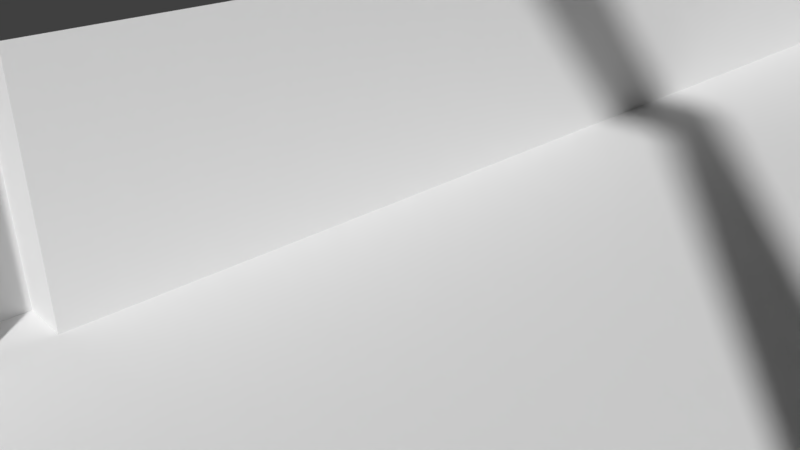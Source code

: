# Source: carretera.blend  (saved by Blender 2.78.0; exported with 4.5.12 LTS)
import bpy
from mathutils import Matrix  # noqa: F401  (used for matrix-valued properties, if any)

bpy.ops.wm.read_factory_settings(use_empty=True)
scene = bpy.context.scene
scene.name = 'Scene'

# ---- collections
col_collection_1 = bpy.data.collections.new('Collection 1'); scene.collection.children.link(col_collection_1)

# ---- materials (node trees are filled in below, after node groups)
mat_material_002 = bpy.data.materials.new('Material.002')
mat_material_002.alpha_threshold = 0.0
mat_material_002.use_transparent_shadow = False
mat_material_002.roughness = 0.5

# ---- material node trees

# ---- world
world_world = bpy.data.worlds.new('World'); scene.world = world_world
world_world.color = (0.05088, 0.05088, 0.05088)
world_world.use_sun_shadow = False
world_world.sun_shadow_jitter_overblur = 0.0
world_world.cycles.sampling_method = 'MANUAL'

# ---- cameras
cam_camera = bpy.data.cameras.new('Camera')
cam_camera.clip_end = 100.0
cam_camera.lens = 35.0
cam_camera.sensor_width = 32.0
cam_camera.sensor_height = 18.0
cam_camera.ortho_scale = 7.314
cam_camera.dof.focus_distance = 0.0
cam_camera.dof.aperture_fstop = 128.0

# ---- meshes
me_plane = bpy.data.meshes.new('Plane')
me_plane.from_pydata([(-29.58, 15.43, -1.665), (-21.43, 15.43, -1.665), (-29.58, 23.58, -1.665), (-21.43, 23.58, -1.665), (-25.51, 15.43, -1.665), (-25.51, 23.58, -1.665), (-30.42, 9.056, -1.665), (-22.28, 9.056, -1.665), (-26.35, 9.056, -1.665), (-32.89, -3.693, -1.665), (-24.74, -3.693, -1.665), (-28.82, -3.693, -1.665), (-31.23, -11.89, -1.665), (-23.09, -11.89, -1.665), (-27.16, -11.89, -1.665), (-33.4, -18.25, -1.665), (-25.83, -22.18, -1.665), (-29.9, -20.27, -1.665), (-35.65, -23.04, -1.665), (-28.08, -26.97, -1.665), (-32.15, -25.06, -1.665), (-36.97, -28.56, -1.665), (-30.48, -32.45, -1.665), (-34.01, -30.42, -1.665), (-38.7, -35.29, -1.665), (-31.21, -36.39, -1.665), (-35.25, -35.87, -1.665), (-35.57, -45.13, -1.665), (-29.81, -40.21, -1.665), (-32.86, -42.92, -1.665), (-29.17, -49.85, -1.665), (-23.41, -44.93, -1.665), (-26.46, -47.63, -1.665), (-19.15, -53.04, -1.665), (-13.39, -48.12, -1.665), (-16.44, -50.83, -1.665), (-4.946, -53.48, -1.665), (-9.865, -47.73, -1.665), (-7.163, -50.78, -1.665), (4.059, -53.48, -1.665), (-0.8596, -47.73, -1.665), (1.842, -50.78, -1.665), (11.89, -53.48, -1.665), (6.971, -47.73, -1.665), (9.673, -50.78, -1.665), (18.24, -48.54, -1.665), (9.593, -45.76, -1.665), (14.8, -47.91, -1.665), (19.86, -41.89, -1.665), (11.38, -40.67, -1.665), (15.24, -41.25, -1.665), (24.79, -36.37, -1.665), (17.92, -33.2, -1.665), (21.65, -34.84, -1.665), (30.27, -30.7, -1.665), (23.4, -27.53, -1.665), (27.13, -29.17, -1.665), (31.16, -21.67, -1.665), (23.7, -22.96, -1.665), (27.7, -22.2, -1.665), (30.94, 34.71, -1.665), (23.95, 31.8, -1.665), (27.68, 33.44, -1.665), (28.98, 43.91, -1.665), (21.99, 41.0, -1.665), (25.72, 42.64, -1.665), (24.08, 56.25, -1.665), (17.1, 53.34, -1.665), (20.83, 54.97, -1.665), (14.51, 66.58, -1.665), (9.914, 60.56, -1.665), (12.33, 63.84, -1.665), (4.528, 69.71, -1.665), (-0.06967, 63.69, -1.665), (2.346, 66.97, -1.665), (-5.734, 69.93, -1.665), (-1.724, 63.51, -1.665), (-3.944, 66.93, -1.665), (-18.07, 69.93, -1.665), (-14.06, 63.51, -1.665), (-16.28, 66.93, -1.665), (-22.91, 65.33, -1.665), (-16.61, 61.14, -1.665), (-20.04, 63.33, -1.665), (-27.22, 58.28, -1.665), (-20.91, 54.09, -1.665), (-24.35, 56.29, -1.665), (-28.63, 48.49, -1.665), (-21.06, 48.34, -1.665), (-25.14, 48.35, -1.665), (-21.43, 15.43, 0.6846), (-29.58, 15.43, 0.6846), (-29.58, 23.58, 0.6846), (-21.43, 23.58, 0.6846), (-30.42, 9.056, 0.6846), (-22.28, 9.056, 0.6846), (-32.89, -3.693, 0.6846), (-24.74, -3.693, 0.6846), (-31.23, -11.89, 0.6846), (-23.09, -11.89, 0.6846), (-33.4, -18.25, 0.6846), (-25.83, -22.18, 0.6846), (-35.65, -23.04, 0.6846), (-28.08, -26.97, 0.6846), (-36.97, -28.56, 0.6846), (-30.48, -32.45, 0.6846), (-38.7, -35.29, 0.6846), (-31.21, -36.39, 0.6846), (-35.57, -45.13, 0.6846), (-29.81, -40.21, 0.6846), (-29.17, -49.85, 0.6846), (-23.41, -44.93, 0.6846), (-19.15, -53.04, 0.6846), (-13.39, -48.12, 0.6846), (-4.946, -53.48, 0.6846), (-9.865, -47.73, 0.6846), (4.059, -53.48, 0.6846), (-0.8596, -47.73, 0.6846), (11.89, -53.48, 0.6846), (6.971, -47.73, 0.6846), (18.24, -48.54, 0.6846), (9.593, -45.76, 0.6846), (19.86, -41.89, 0.6846), (11.38, -40.67, 0.6846), (24.79, -36.37, 0.6846), (17.92, -33.2, 0.6846), (30.27, -30.7, 0.6846), (23.4, -27.53, 0.6846), (31.16, -21.67, 0.6846), (23.7, -22.96, 0.6846), (30.94, 34.71, 0.6846), (23.95, 31.8, 0.6846), (28.98, 43.91, 0.6846), (21.99, 41.0, 0.6846), (24.08, 56.25, 0.6846), (17.1, 53.34, 0.6846), (14.51, 66.58, 0.6846), (9.914, 60.56, 0.6846), (4.528, 69.71, 0.6846), (-0.06967, 63.69, 0.6846), (-5.734, 69.93, 0.6846), (-1.724, 63.51, 0.6846), (-18.07, 69.93, 0.6846), (-14.06, 63.51, 0.6846), (-22.91, 65.33, 0.6846), (-16.61, 61.14, 0.6846), (-27.22, 58.28, 0.6846), (-20.91, 54.09, 0.6846), (-28.63, 48.49, 0.6846), (-21.06, 48.34, 0.6846), (27.69, -1.548, -1.665), (31.08, -1.548, -1.665), (23.79, -1.548, -1.665), (31.08, -1.548, 0.6846), (23.79, -1.548, 0.6846), (27.69, -2.212, -1.665), (23.79, -2.212, -1.665), (23.79, -2.212, 0.6846), (31.08, -2.212, -1.665), (31.08, -2.212, 0.6846), (23.29, -1.548, -1.665), (23.29, -1.548, 0.6846), (23.29, -2.212, -1.665), (23.29, -2.212, 0.6846), (31.53, -2.212, -1.665), (31.53, -1.548, -1.665), (31.53, -2.212, 0.6846), (31.53, -1.548, 0.6846), (31.08, -2.212, 0.6846), (31.08, -1.548, 0.6846), (23.79, -1.548, 0.6846), (23.79, -2.212, 0.6846), (23.29, -1.548, 0.6846), (23.29, -2.212, 0.6846), (31.53, -2.212, 0.6846), (31.53, -1.548, 0.6846), (31.08, -2.212, 6.832), (31.08, -1.548, 6.832), (23.79, -1.548, 6.832), (23.79, -2.212, 6.832), (23.29, -1.548, 6.832), (23.29, -2.212, 6.832), (31.53, -2.212, 6.832), (31.53, -1.548, 6.832), (31.08, -2.212, 7.472), (31.08, -1.548, 7.472), (23.79, -1.548, 7.472), (23.79, -2.212, 7.472), (23.29, -1.548, 7.472), (23.29, -2.212, 7.472), (31.53, -2.212, 7.472), (31.53, -1.548, 7.472)], [], [(4, 1, 3, 5), (0, 4, 5, 2), (4, 0, 6, 8), (1, 4, 8, 7), (8, 6, 9, 11), (7, 8, 11, 10), (11, 9, 12, 14), (10, 11, 14, 13), (14, 12, 15, 17), (13, 14, 17, 16), (17, 15, 18, 20), (16, 17, 20, 19), (20, 18, 21, 23), (19, 20, 23, 22), (23, 21, 24, 26), (22, 23, 26, 25), (26, 24, 27, 29), (25, 26, 29, 28), (29, 27, 30, 32), (28, 29, 32, 31), (32, 30, 33, 35), (31, 32, 35, 34), (35, 33, 36, 38), (34, 35, 38, 37), (38, 36, 39, 41), (37, 38, 41, 40), (41, 39, 42, 44), (40, 41, 44, 43), (44, 42, 45, 47), (43, 44, 47, 46), (47, 45, 48, 50), (46, 47, 50, 49), (50, 48, 51, 53), (49, 50, 53, 52), (53, 51, 54, 56), (52, 53, 56, 55), (56, 54, 57, 59), (55, 56, 59, 58), (150, 151, 60, 62), (152, 150, 62, 61), (62, 60, 63, 65), (61, 62, 65, 64), (65, 63, 66, 68), (64, 65, 68, 67), (68, 66, 69, 71), (67, 68, 71, 70), (71, 69, 72, 74), (70, 71, 74, 73), (74, 72, 75, 77), (73, 74, 77, 76), (77, 75, 78, 80), (76, 77, 80, 79), (80, 78, 81, 83), (79, 80, 83, 82), (83, 81, 84, 86), (82, 83, 86, 85), (86, 84, 87, 89), (85, 86, 89, 88), (89, 87, 2, 5), (88, 89, 5, 3), (3, 1, 90, 93), (46, 49, 123, 121), (33, 30, 110, 112), (31, 34, 113, 111), (18, 15, 100, 102), (81, 78, 142, 144), (16, 19, 103, 101), (79, 82, 145, 143), (66, 63, 132, 134), (64, 67, 135, 133), (51, 48, 122, 124), (49, 52, 125, 123), (36, 33, 112, 114), (34, 37, 115, 113), (21, 18, 102, 104), (84, 81, 144, 146), (19, 22, 105, 103), (82, 85, 147, 145), (6, 0, 91, 94), (69, 66, 134, 136), (1, 7, 95, 90), (67, 70, 137, 135), (54, 51, 124, 126), (52, 55, 127, 125), (39, 36, 114, 116), (37, 40, 117, 115), (24, 21, 104, 106), (87, 84, 146, 148), (22, 25, 107, 105), (85, 88, 149, 147), (9, 6, 94, 96), (72, 69, 136, 138), (7, 10, 97, 95), (70, 73, 139, 137), (57, 54, 126, 128), (55, 58, 129, 127), (42, 39, 116, 118), (40, 43, 119, 117), (27, 24, 106, 108), (88, 3, 93, 149), (25, 28, 109, 107), (12, 9, 96, 98), (75, 72, 138, 140), (2, 87, 148, 92), (10, 13, 99, 97), (73, 76, 141, 139), (158, 57, 128, 159), (152, 61, 131, 154), (45, 42, 118, 120), (43, 46, 121, 119), (30, 27, 108, 110), (28, 31, 111, 109), (15, 12, 98, 100), (78, 75, 140, 142), (13, 16, 101, 99), (76, 79, 143, 141), (0, 2, 92, 91), (63, 60, 130, 132), (61, 64, 133, 131), (48, 45, 120, 122), (157, 163, 173, 171), (60, 151, 153, 130), (156, 155, 150, 152), (155, 158, 151, 150), (59, 57, 158, 155), (58, 59, 155, 156), (58, 156, 157, 129), (153, 151, 165, 167), (162, 160, 161, 163), (152, 154, 161, 160), (157, 156, 162, 163), (156, 152, 160, 162), (165, 164, 166, 167), (158, 159, 166, 164), (154, 157, 171, 170), (151, 158, 164, 165), (175, 174, 182, 183), (174, 168, 176, 182), (153, 167, 175, 169), (163, 161, 172, 173), (167, 166, 174, 175), (159, 153, 169, 168), (161, 154, 170, 172), (166, 159, 168, 174), (176, 177, 178, 179), (181, 180, 188, 189), (171, 173, 181, 179), (170, 171, 179, 178), (169, 175, 183, 177), (172, 170, 178, 180), (173, 172, 180, 181), (168, 169, 177, 176), (186, 187, 189, 188), (184, 185, 191, 190), (182, 176, 184, 190), (183, 182, 190, 191), (179, 181, 189, 187), (177, 183, 191, 185), (180, 178, 186, 188), (185, 184, 187, 186), (184, 176, 179, 187), (177, 185, 186, 178)])
_uv = me_plane.uv_layers.new(name='UVMap')
_uv.uv.foreach_set('vector', [0.702, 0.4609, 0.6554, 0.457, 0.6666, 0.3922, 0.7132, 0.396, 0.7487, 0.4648, 0.702, 0.4609, 0.7132, 0.396, 0.7599, 0.3999, 0.702, 0.4609, 0.7487, 0.4648, 0.7495, 0.5164, 0.7029, 0.5125, 0.6554, 0.457, 0.702, 0.4609, 0.7029, 0.5125, 0.6563, 0.5086, 0.7029, 0.5125, 0.7495, 0.5164, 0.7602, 0.6202, 0.7136, 0.6163, 0.6563, 0.5086, 0.7029, 0.5125, 0.7136, 0.6163, 0.667, 0.6124, 0.7136, 0.6163, 0.7602, 0.6202, 0.73, 0.6839, 0.6834, 0.68, 0.667, 0.6124, 0.7136, 0.6163, 0.6834, 0.68, 0.6368, 0.6761, 0.6834, 0.68, 0.73, 0.6839, 0.7461, 0.7366, 0.7033, 0.7494, 0.6368, 0.6761, 0.6834, 0.68, 0.7033, 0.7494, 0.654, 0.7607, 0.7033, 0.7494, 0.7461, 0.7366, 0.7653, 0.7769, 0.7224, 0.7897, 0.654, 0.7607, 0.7033, 0.7494, 0.7224, 0.7897, 0.6732, 0.801, 0.7224, 0.7897, 0.7653, 0.7769, 0.7728, 0.8221, 0.7363, 0.8341, 0.6732, 0.801, 0.7224, 0.7897, 0.7363, 0.8341, 0.6931, 0.8469, 0.7363, 0.8341, 0.7728, 0.8221, 0.7833, 0.8774, 0.743, 0.8787, 0.6931, 0.8469, 0.7363, 0.8341, 0.743, 0.8787, 0.696, 0.879, 0.743, 0.8787, 0.7833, 0.8774, 0.7339, 0.9527, 0.706, 0.9325, 0.696, 0.879, 0.743, 0.8787, 0.706, 0.9325, 0.6748, 0.9081, 0.706, 0.9325, 0.7339, 0.9527, 0.6541, 0.9841, 0.6262, 0.9639, 0.6748, 0.9081, 0.706, 0.9325, 0.6262, 0.9639, 0.595, 0.9395, 0.6262, 0.9639, 0.6541, 0.9841, 0.5351, 1.0, 0.5071, 0.9798, 0.595, 0.9395, 0.6262, 0.9639, 0.5071, 0.9798, 0.4759, 0.9553, 0.5071, 0.9798, 0.5351, 1.0, 0.3718, 0.9899, 0.401, 0.9705, 0.4759, 0.9553, 0.5071, 0.9798, 0.401, 0.9705, 0.4361, 0.9488, 0.401, 0.9705, 0.3718, 0.9899, 0.2688, 0.9813, 0.2979, 0.9619, 0.4361, 0.9488, 0.401, 0.9705, 0.2979, 0.9619, 0.333, 0.9402, 0.2979, 0.9619, 0.2688, 0.9813, 0.1791, 0.9738, 0.2082, 0.9544, 0.333, 0.9402, 0.2979, 0.9619, 0.2082, 0.9544, 0.2433, 0.9327, 0.2082, 0.9544, 0.1791, 0.9738, 0.1132, 0.9284, 0.1535, 0.9266, 0.2433, 0.9327, 0.2082, 0.9544, 0.1535, 0.9266, 0.216, 0.9145, 0.1535, 0.9266, 0.1132, 0.9284, 0.1038, 0.8738, 0.1576, 0.8732, 0.216, 0.9145, 0.1535, 0.9266, 0.1576, 0.8732, 0.2026, 0.8722, 0.1576, 0.8732, 0.1038, 0.8738, 0.05494, 0.8252, 0.09306, 0.8161, 0.2026, 0.8722, 0.1576, 0.8732, 0.09306, 0.8161, 0.138, 0.8066, 0.09306, 0.8161, 0.05494, 0.8252, 0.0, 0.7748, 0.03813, 0.7656, 0.138, 0.8066, 0.09306, 0.8161, 0.03813, 0.7656, 0.08309, 0.7561, 0.03813, 0.7656, 0.0, 0.7748, 0.002269, 0.7021, 0.04115, 0.7096, 0.08309, 0.7561, 0.03813, 0.7656, 0.04115, 0.7096, 0.08591, 0.7195, 0.06966, 0.5452, 0.03092, 0.5419, 0.08242, 0.2534, 0.118, 0.2667, 0.1143, 0.5489, 0.06966, 0.5452, 0.118, 0.2667, 0.1584, 0.2832, 0.118, 0.2667, 0.08242, 0.2534, 0.1175, 0.182, 0.153, 0.1953, 0.1584, 0.2832, 0.118, 0.2667, 0.153, 0.1953, 0.1935, 0.2119, 0.153, 0.1953, 0.1175, 0.182, 0.1905, 0.08847, 0.226, 0.1018, 0.1935, 0.2119, 0.153, 0.1953, 0.226, 0.1018, 0.2665, 0.1183, 0.226, 0.1018, 0.1905, 0.08847, 0.3143, 0.01538, 0.3355, 0.03925, 0.2665, 0.1183, 0.226, 0.1018, 0.3355, 0.03925, 0.3586, 0.06769, 0.3355, 0.03925, 0.3143, 0.01538, 0.4329, 0.0, 0.4541, 0.02387, 0.3586, 0.06769, 0.3355, 0.03925, 0.4541, 0.02387, 0.4773, 0.0523, 0.4541, 0.02387, 0.4329, 0.0, 0.5507, 0.008024, 0.5261, 0.03024, 0.4773, 0.0523, 0.4541, 0.02387, 0.5261, 0.03024, 0.4959, 0.05532, 0.5261, 0.03024, 0.5507, 0.008024, 0.6919, 0.01983, 0.6672, 0.04204, 0.4959, 0.05532, 0.5261, 0.03024, 0.6672, 0.04204, 0.6371, 0.06713, 0.6672, 0.04204, 0.6919, 0.01983, 0.741, 0.06112, 0.7054, 0.07427, 0.6371, 0.06713, 0.6672, 0.04204, 0.7054, 0.07427, 0.663, 0.08845, 0.7054, 0.07427, 0.741, 0.06112, 0.7806, 0.1214, 0.745, 0.1345, 0.663, 0.08845, 0.7054, 0.07427, 0.745, 0.1345, 0.7027, 0.1487, 0.745, 0.1345, 0.7806, 0.1214, 0.7833, 0.2007, 0.7431, 0.1985, 0.7027, 0.1487, 0.745, 0.1345, 0.7431, 0.1985, 0.6964, 0.1947, 0.7431, 0.1985, 0.7833, 0.2007, 0.7599, 0.3999, 0.7132, 0.396, 0.6964, 0.1947, 0.7431, 0.1985, 0.7132, 0.396, 0.6666, 0.3922, 0.8375, 0.3233, 0.8375, 0.3885, 0.8104, 0.3885, 0.8104, 0.3233, 0.9729, 0.0, 0.9729, 0.04178, 0.9458, 0.04178, 0.9458, 0.0, 0.9187, 0.2983, 0.9187, 0.3795, 0.8917, 0.3795, 0.8917, 0.2983, 0.9458, 0.6214, 0.9458, 0.5402, 0.9729, 0.5402, 0.9729, 0.6214, 0.8104, 0.1766, 0.8104, 0.2163, 0.7833, 0.2163, 0.7833, 0.1766, 0.8104, 0.8909, 0.8104, 0.9306, 0.7833, 0.9306, 0.7833, 0.8909, 0.8375, 0.6918, 0.8375, 0.7313, 0.8104, 0.7313, 0.8104, 0.6918, 0.8375, 0.0, 0.8375, 0.02027, 0.8104, 0.02027, 0.8104, 3.059e-08, 0.8375, 0.459, 0.8375, 0.3628, 0.8646, 0.3628, 0.8646, 0.459, 0.8917, 0.3392, 0.8917, 0.4349, 0.8646, 0.4349, 0.8646, 0.3392, 0.9187, 0.1007, 0.9187, 0.05409, 0.9458, 0.05409, 0.9458, 0.1007, 0.9729, 0.04178, 0.9729, 0.1053, 0.9458, 0.1053, 0.9458, 0.04178, 0.9187, 0.1843, 0.9187, 0.2983, 0.8917, 0.2983, 0.8917, 0.1843, 0.9458, 0.5402, 0.9458, 0.512, 0.9729, 0.512, 0.9729, 0.5402, 0.8104, 0.1317, 0.8104, 0.1766, 0.7833, 0.1766, 0.7833, 0.1317, 0.8104, 0.832, 0.8104, 0.8909, 0.7833, 0.8909, 0.7833, 0.832, 0.8375, 0.7313, 0.8375, 0.7763, 0.8104, 0.7763, 0.8104, 0.7313, 0.8375, 0.02027, 0.8375, 0.07885, 0.8104, 0.07885, 0.8104, 0.02027, 0.8104, 0.4364, 0.8104, 0.4879, 0.7833, 0.4879, 0.7833, 0.4364, 0.9729, 0.07978, 0.9729, 3.824e-09, 1.0, 0.0, 1.0, 0.07978, 0.8375, 0.3885, 0.8375, 0.44, 0.8104, 0.44, 0.8104, 0.3885, 0.9458, 0.3773, 0.9458, 0.437, 0.9187, 0.437, 0.9187, 0.3773, 0.9187, 0.1489, 0.9187, 0.1007, 0.9458, 0.1007, 0.9458, 0.1489, 0.9729, 0.1053, 0.9729, 0.154, 0.9458, 0.154, 0.9458, 0.1053, 0.9187, 0.1121, 0.9187, 0.1843, 0.8917, 0.1843, 0.8917, 0.1121, 0.9458, 0.512, 0.9458, 0.4399, 0.9729, 0.4399, 0.9729, 0.512, 0.8104, 0.07687, 0.8104, 0.1317, 0.7833, 0.1317, 0.7833, 0.07687, 0.8104, 0.7528, 0.8104, 0.832, 0.7833, 0.832, 0.7833, 0.7528, 0.8375, 0.7763, 0.8375, 0.8082, 0.8104, 0.8082, 0.8104, 0.7763, 0.8375, 0.07885, 0.8375, 0.125, 0.8104, 0.125, 0.8104, 0.07885, 0.8104, 0.333, 0.8104, 0.4364, 0.7833, 0.4364, 0.7833, 0.333, 0.9729, 0.1607, 0.9729, 0.07978, 1.0, 0.07978, 1.0, 0.1607, 0.8375, 0.44, 0.8375, 0.5433, 0.8104, 0.5433, 0.8104, 0.44, 0.9458, 0.437, 0.9458, 0.518, 0.9187, 0.518, 0.9187, 0.437, 0.9187, 0.2216, 0.9187, 0.1489, 0.9458, 0.1489, 0.9458, 0.2216, 0.9729, 0.154, 0.9729, 0.1907, 0.9458, 0.1907, 0.9458, 0.154, 0.9187, 0.04938, 0.9187, 0.1121, 0.8917, 0.1121, 0.8917, 0.04938, 0.9458, 0.4399, 0.9458, 0.3771, 0.9729, 0.3771, 0.9729, 0.4399, 0.8104, 0.0, 0.8104, 0.07687, 0.7833, 0.07687, 0.7833, 0.0, 0.8375, 0.125, 0.8375, 0.3233, 0.8104, 0.3233, 0.8104, 0.125, 0.8375, 0.8082, 0.8375, 0.8381, 0.8104, 0.8381, 0.8104, 0.8082, 0.8104, 0.2685, 0.8104, 0.333, 0.7833, 0.333, 0.7833, 0.2685, 0.9729, 0.243, 0.9729, 0.1607, 1.0, 0.1607, 1.0, 0.243, 0.8104, 0.553, 0.8104, 0.7528, 0.7833, 0.7528, 0.7833, 0.553, 0.8375, 0.5433, 0.8375, 0.608, 0.8104, 0.608, 0.8104, 0.5433, 0.9458, 0.518, 0.9458, 0.5312, 0.9187, 0.5312, 0.9187, 0.518, 0.9187, 0.3773, 0.9187, 0.2216, 0.9458, 0.2216, 0.9458, 0.3773, 0.8917, 0.0, 0.8917, 0.2668, 0.8646, 0.2668, 0.8646, 0.0, 0.9187, 0.0, 0.9187, 0.04938, 0.8917, 0.04938, 0.8917, 3.824e-09, 0.9458, 0.3771, 0.9458, 0.3567, 0.9729, 0.3567, 0.9729, 0.3771, 0.9187, 0.3795, 0.9187, 0.4322, 0.8917, 0.4322, 0.8917, 0.3795, 0.9458, 0.6741, 0.9458, 0.6214, 0.9729, 0.6214, 0.9729, 0.6741, 0.8104, 0.2163, 0.8104, 0.2685, 0.7833, 0.2685, 0.7833, 0.2163, 0.9729, 0.3419, 0.9729, 0.243, 1.0, 0.243, 1.0, 0.3419, 0.8375, 0.608, 0.8375, 0.6918, 0.8104, 0.6918, 0.8104, 0.608, 0.9458, 0.5312, 0.9458, 0.63, 0.9187, 0.63, 0.9187, 0.5312, 0.8104, 0.4879, 0.8104, 0.553, 0.7833, 0.553, 0.7833, 0.4879, 0.8375, 0.3628, 0.8375, 0.2901, 0.8646, 0.2901, 0.8646, 0.3628, 0.8917, 0.2668, 0.8917, 0.3392, 0.8646, 0.3392, 0.8646, 0.2668, 0.9187, 0.05409, 0.9187, 0.0, 0.9458, 3.059e-08, 0.9458, 0.05409, 0.0, 0.0, 0.0, 0.0, 0.0, 0.0, 0.0, 0.0, 0.8375, 0.2901, 0.8375, 0.0, 0.8646, 0.0, 0.8646, 0.2901, 0.1134, 0.5542, 0.06874, 0.5505, 0.06966, 0.5452, 0.1143, 0.5489, 0.06874, 0.5505, 0.02997, 0.5472, 0.03092, 0.5419, 0.06966, 0.5452, 0.04115, 0.7096, 0.002269, 0.7021, 0.02997, 0.5472, 0.06874, 0.5505, 0.08591, 0.7195, 0.04115, 0.7096, 0.06874, 0.5505, 0.1134, 0.5542, 0.9729, 0.1907, 0.9729, 0.3567, 0.9458, 0.3567, 0.9458, 0.1907, 0.8909, 0.4349, 0.8909, 0.4538, 0.8856, 0.4538, 0.8856, 0.4349, 0.8799, 0.4538, 0.8722, 0.4538, 0.8722, 0.4349, 0.8799, 0.4349, 0.8856, 0.4349, 0.8856, 0.4538, 0.8799, 0.4538, 0.8799, 0.4349, 0.8891, 0.5911, 0.8891, 0.61, 0.8834, 0.61, 0.8834, 0.5911, 0.1134, 0.5542, 0.1143, 0.5489, 0.1201, 0.5494, 0.1192, 0.5547, 0.8646, 0.4349, 0.8722, 0.4349, 0.8722, 0.4538, 0.8646, 0.4538, 0.8891, 0.61, 0.8891, 0.5911, 0.8944, 0.5911, 0.8944, 0.61, 0.0, 0.0, 0.0, 0.0, 0.0, 0.0, 0.0, 0.0, 0.03092, 0.5419, 0.02997, 0.5472, 0.02477, 0.5468, 0.02572, 0.5415, 0.8528, 0.5911, 0.8604, 0.5911, 0.8604, 0.6404, 0.8528, 0.6404, 0.8375, 0.5251, 0.8375, 0.5215, 0.9084, 0.5215, 0.9084, 0.5251, 0.0, 0.0, 0.0, 0.0, 0.0, 0.0, 0.0, 0.0, 0.0, 0.0, 0.0, 0.0, 0.0, 0.0, 0.0, 0.0, 0.0, 0.0, 0.0, 0.0, 0.0, 0.0, 0.0, 0.0, 0.0, 0.0, 0.0, 0.0, 0.0, 0.0, 0.0, 0.0, 0.0, 0.0, 0.0, 0.0, 0.0, 0.0, 0.0, 0.0, 0.0, 0.0, 0.0, 0.0, 0.0, 0.0, 0.0, 0.0, 0.8451, 0.5911, 0.8528, 0.5912, 0.8528, 0.6496, 0.8451, 0.6496, 0.8604, 0.6404, 0.8681, 0.6404, 0.8681, 0.6456, 0.8604, 0.6456, 0.8375, 0.463, 0.8375, 0.459, 0.9084, 0.459, 0.9084, 0.463, 0.8757, 0.6404, 0.8681, 0.6404, 0.8681, 0.5911, 0.8757, 0.5911, 0.8375, 0.5287, 0.8375, 0.5251, 0.9084, 0.5251, 0.9084, 0.5287, 0.8375, 0.5911, 0.8375, 0.5871, 0.9084, 0.5871, 0.9084, 0.5911, 0.8604, 0.5911, 0.8681, 0.5911, 0.8681, 0.6404, 0.8604, 0.6404, 0.8757, 0.5911, 0.8834, 0.5911, 0.8834, 0.6404, 0.8757, 0.6404, 0.8375, 0.6532, 0.8451, 0.6532, 0.8451, 0.6573, 0.8375, 0.6572, 0.8451, 0.5948, 0.8375, 0.5948, 0.8375, 0.5912, 0.8451, 0.5911, 0.9084, 0.5251, 0.9084, 0.5215, 0.9157, 0.5215, 0.9157, 0.5251, 0.8528, 0.6404, 0.8604, 0.6404, 0.8604, 0.6456, 0.8528, 0.6456, 0.9084, 0.463, 0.9084, 0.459, 0.9157, 0.459, 0.9157, 0.463, 0.9084, 0.5287, 0.9084, 0.5251, 0.9157, 0.5251, 0.9157, 0.5287, 0.9084, 0.5911, 0.9084, 0.5871, 0.9157, 0.5871, 0.9157, 0.5911, 0.8375, 0.5948, 0.8451, 0.5948, 0.8451, 0.6532, 0.8375, 0.6532, 0.9157, 0.5215, 0.9084, 0.5215, 0.9084, 0.463, 0.9157, 0.463, 0.9084, 0.5287, 0.9157, 0.5287, 0.9157, 0.5871, 0.9084, 0.5871])
me_plane.use_remesh_preserve_volume = False
me_plane.use_remesh_preserve_attributes = False
me_plane.use_mirror_vertex_groups = False
me_plane.update()

# ---- curves / text
cu_nurbspath = bpy.data.curves.new('NurbsPath', 'CURVE')
cu_nurbspath.dimensions = '2D'
_sp = cu_nurbspath.splines.new('NURBS'); _sp.points.add(19)
_sp.points.foreach_set('co', [1.158, 0.1254, 0.0, 1.0, 1.158, 1.125, 0.0, 1.0, 1.158, 2.125, 0.0, 1.0, 1.158, 3.125, 0.0, 1.0, 1.158, 72.84, 0.0, 1.0, -3.283, 95.59, 0.0, 1.0, -16.12, 130.0, 0.0, 1.0, -29.76, 145.1, 0.0, 1.0, -42.31, 154.3, 0.0, 1.0, -72.95, 163.5, 0.0, 1.0, -92.04, 163.5, 0.0, 1.0, -119.3, 163.5, 0.0, 1.0, -136.1, 148.2, 0.0, 1.0, -142.8, 123.2, 0.0, 1.0, -146.0, 13.07, 0.0, 1.0, -154.6, -20.6, 0.0, 1.0, -149.3, -56.37, 0.0, 1.0, -161.1, -91.91, 0.0, 1.0, -169.4, -116.2, 0.0, 1.0, -165.8, -142.2, 0.0, 1.0])
_sp.order_u = 5
_sp.order_v = 0
_sp.use_endpoint_u = True
_sp = cu_nurbspath.splines.new('NURBS'); _sp.points.add(8)
_sp.points.foreach_set('co', [0.9461, -15.37, 0.0, 1.0, 0.9461, -100.4, 0.0, 1.0, -27.98, -128.6, 0.0, 1.0, -32.64, -145.9, 0.0, 1.0, -44.46, -157.9, 0.0, 1.0, -64.51, -161.5, 0.0, 1.0, -112.8, -161.5, 0.0, 1.0, -138.2, -155.3, 0.0, 1.0, -165.8, -142.2, 0.0, 1.0])
_sp.order_u = 2
_sp.order_v = 0
_sp.use_endpoint_u = True
cu_nurbspath.materials.append(mat_material_002)
cu_nurbspath.use_path = True
cu_nurbspath.use_path_clamp = True
cu_nurbspath.bevel_resolution = 0
cu_nurbspath.fill_mode = 'BOTH'

# ---- objects
ob_nurbspath = bpy.data.objects.new('NurbsPath', cu_nurbspath)
ob_plane = bpy.data.objects.new('Plane', me_plane)
ob_camera = bpy.data.objects.new('Camera', cam_camera)

# ---- transforms, parenting, visibility, modifiers, constraints
ob_nurbspath.location = (-0.7329, 23.84, -4.806)
ob_nurbspath.lineart.crease_threshold = 0.0
ob_plane.location = (-75.05, 3.353, -0.7344)
ob_plane.rotation_euler = (-2.384e-07, -0.0, 0.0)
ob_plane.scale = (2.762, 2.762, 2.762)
ob_plane.lineart.crease_threshold = 0.0
ob_camera.location = (7.481, -6.508, 5.344)
ob_camera.rotation_euler = (1.109, 0.0, 0.8149)
ob_camera.lock_rotations_4d = False
ob_camera.empty_display_type = 'ARROWS'
ob_camera.color = (0.0, 0.0, 0.0, 0.0)
ob_camera.display_type = 'WIRE'
ob_camera.lineart.crease_threshold = 0.0

# ---- collection membership
col_collection_1.objects.link(ob_nurbspath)
col_collection_1.objects.link(ob_plane)
col_collection_1.objects.link(ob_camera)

# ---- scene / render settings (as saved in the file)
scene.camera = ob_camera
scene.frame_start = 1; scene.frame_end = 250; scene.frame_set(1)
scene.render.engine = 'BLENDER_EEVEE_NEXT'
scene.render.resolution_percentage = 50
scene.render.dither_intensity = 0.0
scene.cycles.use_denoising = False
scene.cycles.samples = 128
scene.cycles.sampling_pattern = 'TABULATED_SOBOL'
scene.cycles.light_sampling_threshold = 0.0
scene.cycles.use_adaptive_sampling = False
scene.cycles.use_light_tree = False
scene.cycles.blur_glossy = 0.0
scene.cycles.sample_clamp_indirect = 0.0
scene.view_settings.view_transform = 'Standard'
bpy.context.view_layer.update()

# ---- added for rendering (the .blend has no usable light): sun
light_auto_sun = bpy.data.lights.new('AutoSun', 'SUN')
light_auto_sun.energy = 3.0
light_auto_sun.angle = 0.0523599
ob_auto_sun = bpy.data.objects.new('AutoSun', light_auto_sun)
scene.collection.objects.link(ob_auto_sun)
ob_auto_sun.rotation_euler = (0.872665, 0.174533, 0.523599)
bpy.context.view_layer.update()
